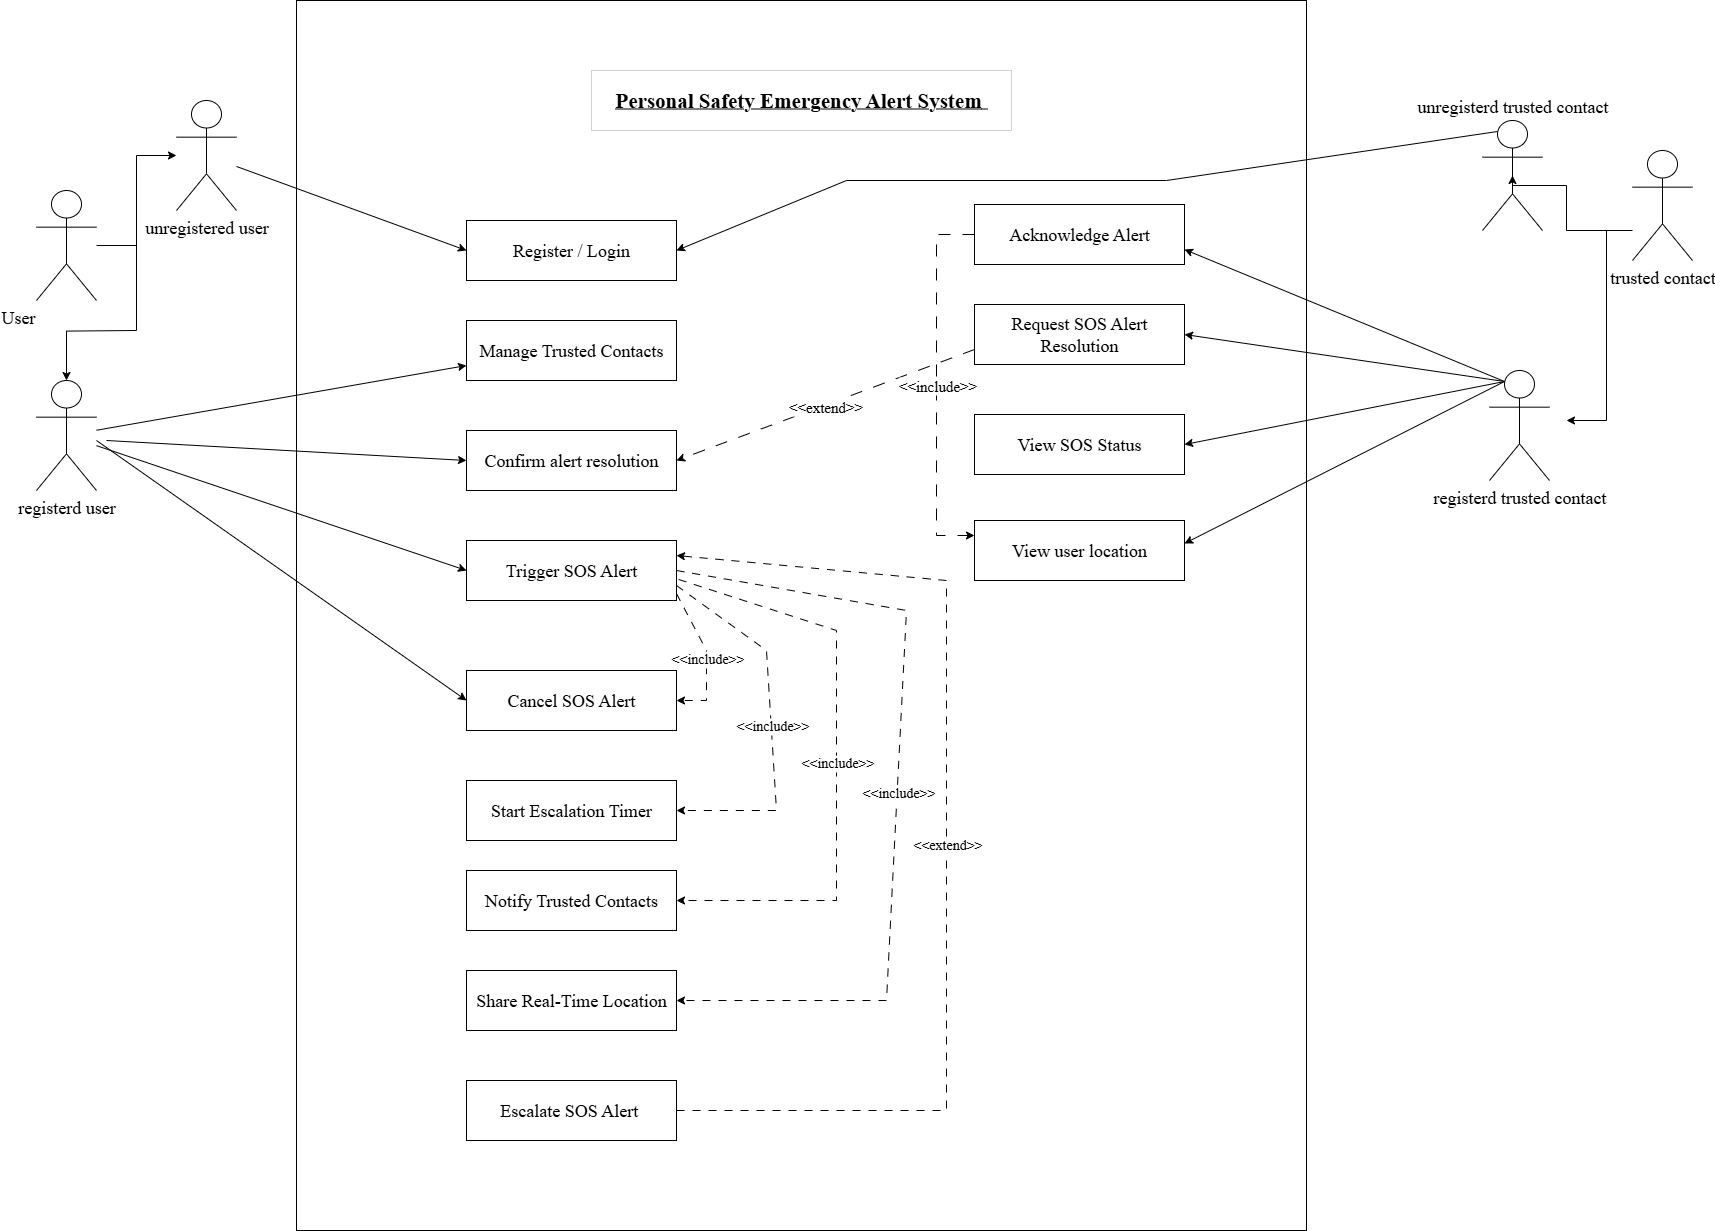

The diagram above was exported from draw.io. Its source (the exported page's mxGraphModel, read from the mxfile embedded in the PNG):
<mxGraphModel dx="2422" dy="2026" grid="1" gridSize="10" guides="1" tooltips="1" connect="1" arrows="1" fold="1" page="1" pageScale="1" pageWidth="850" pageHeight="1100" background="#FFFFFF" math="0" shadow="0">
  <root>
    <mxCell id="0" />
    <mxCell id="1" parent="0" />
    <mxCell id="HAiaOGB9TpV-FkRAcKHJ-16" value="" style="rounded=0;whiteSpace=wrap;html=1;labelPosition=center;verticalLabelPosition=top;align=center;verticalAlign=bottom;" vertex="1" parent="1">
      <mxGeometry x="-20" y="-190" width="1010" height="1230" as="geometry" />
    </mxCell>
    <mxCell id="HAiaOGB9TpV-FkRAcKHJ-3" value="&lt;font face=&quot;Times New Roman&quot; style=&quot;font-size: 18px;&quot;&gt;Register / Login&lt;/font&gt;" style="rounded=0;whiteSpace=wrap;html=1;" vertex="1" parent="1">
      <mxGeometry x="150" y="30" width="210" height="60" as="geometry" />
    </mxCell>
    <mxCell id="HAiaOGB9TpV-FkRAcKHJ-4" value="&lt;font face=&quot;Times New Roman&quot; style=&quot;font-size: 18px;&quot;&gt;Manage Trusted Contacts&lt;/font&gt;" style="rounded=0;whiteSpace=wrap;html=1;" vertex="1" parent="1">
      <mxGeometry x="150" y="130" width="210" height="60" as="geometry" />
    </mxCell>
    <mxCell id="HAiaOGB9TpV-FkRAcKHJ-5" value="&lt;font face=&quot;Times New Roman&quot; style=&quot;font-size: 18px;&quot;&gt;Trigger SOS Alert&lt;/font&gt;" style="rounded=0;whiteSpace=wrap;html=1;" vertex="1" parent="1">
      <mxGeometry x="150" y="350" width="210" height="60" as="geometry" />
    </mxCell>
    <mxCell id="HAiaOGB9TpV-FkRAcKHJ-6" value="&lt;font face=&quot;Times New Roman&quot; style=&quot;font-size: 18px;&quot;&gt;Start Escalation Timer&lt;/font&gt;" style="rounded=0;whiteSpace=wrap;html=1;" vertex="1" parent="1">
      <mxGeometry x="150" y="590" width="210" height="60" as="geometry" />
    </mxCell>
    <mxCell id="HAiaOGB9TpV-FkRAcKHJ-7" value="&lt;font face=&quot;Times New Roman&quot; style=&quot;font-size: 18px;&quot;&gt;Share Real-Time Location&lt;/font&gt;" style="rounded=0;whiteSpace=wrap;html=1;" vertex="1" parent="1">
      <mxGeometry x="150" y="780" width="210" height="60" as="geometry" />
    </mxCell>
    <mxCell id="HAiaOGB9TpV-FkRAcKHJ-8" value="&lt;font face=&quot;Times New Roman&quot; style=&quot;font-size: 18px;&quot;&gt;Notify Trusted Contacts&lt;/font&gt;" style="rounded=0;whiteSpace=wrap;html=1;" vertex="1" parent="1">
      <mxGeometry x="150" y="680" width="210" height="60" as="geometry" />
    </mxCell>
    <mxCell id="HAiaOGB9TpV-FkRAcKHJ-9" value="&lt;font face=&quot;Times New Roman&quot; style=&quot;font-size: 18px;&quot;&gt;Escalate SOS Alert&amp;nbsp;&lt;/font&gt;" style="rounded=0;whiteSpace=wrap;html=1;" vertex="1" parent="1">
      <mxGeometry x="150" y="890" width="210" height="60" as="geometry" />
    </mxCell>
    <mxCell id="HAiaOGB9TpV-FkRAcKHJ-10" value="&lt;font face=&quot;Times New Roman&quot; style=&quot;font-size: 18px;&quot;&gt;Request SOS Alert Resolution&lt;/font&gt;" style="rounded=0;whiteSpace=wrap;html=1;" vertex="1" parent="1">
      <mxGeometry x="658" y="114" width="210" height="60" as="geometry" />
    </mxCell>
    <mxCell id="HAiaOGB9TpV-FkRAcKHJ-11" value="&lt;font face=&quot;Times New Roman&quot; style=&quot;font-size: 18px;&quot;&gt;Acknowledge Alert&lt;/font&gt;" style="rounded=0;whiteSpace=wrap;html=1;" vertex="1" parent="1">
      <mxGeometry x="658" y="14" width="210" height="60" as="geometry" />
    </mxCell>
    <mxCell id="HAiaOGB9TpV-FkRAcKHJ-12" value="&lt;font style=&quot;font-size: 18px;&quot; face=&quot;Times New Roman&quot;&gt;View SOS Status&lt;/font&gt;" style="rounded=0;whiteSpace=wrap;html=1;" vertex="1" parent="1">
      <mxGeometry x="658" y="224" width="210" height="60" as="geometry" />
    </mxCell>
    <mxCell id="HAiaOGB9TpV-FkRAcKHJ-13" value="&lt;font face=&quot;Times New Roman&quot; style=&quot;font-size: 18px;&quot;&gt;Cancel SOS Alert&lt;/font&gt;" style="rounded=0;whiteSpace=wrap;html=1;" vertex="1" parent="1">
      <mxGeometry x="150" y="480" width="210" height="60" as="geometry" />
    </mxCell>
    <mxCell id="HAiaOGB9TpV-FkRAcKHJ-17" value="&lt;b&gt;&lt;u&gt;&lt;span style=&quot;line-height: 13.8px;&quot;&gt;&lt;font style=&quot;font-size: 21px;&quot; face=&quot;Times New Roman&quot;&gt;Personal Safety Emergency Alert System&lt;/font&gt;&lt;/span&gt;&lt;span style=&quot;font-size: 16pt; line-height: 24.5333px;&quot;&gt;&amp;nbsp;&lt;/span&gt;&lt;/u&gt;&lt;/b&gt;" style="rounded=0;whiteSpace=wrap;html=1;strokeWidth=0;" vertex="1" parent="1">
      <mxGeometry x="275" y="-120" width="420" height="60" as="geometry" />
    </mxCell>
    <mxCell id="HAiaOGB9TpV-FkRAcKHJ-26" value="" style="edgeStyle=orthogonalEdgeStyle;rounded=0;orthogonalLoop=1;jettySize=auto;html=1;" edge="1" parent="1" source="HAiaOGB9TpV-FkRAcKHJ-22" target="HAiaOGB9TpV-FkRAcKHJ-25">
      <mxGeometry relative="1" as="geometry" />
    </mxCell>
    <mxCell id="HAiaOGB9TpV-FkRAcKHJ-28" value="" style="edgeStyle=orthogonalEdgeStyle;rounded=0;orthogonalLoop=1;jettySize=auto;html=1;" edge="1" parent="1" target="HAiaOGB9TpV-FkRAcKHJ-27">
      <mxGeometry relative="1" as="geometry">
        <mxPoint x="-180" y="140" as="sourcePoint" />
      </mxGeometry>
    </mxCell>
    <mxCell id="HAiaOGB9TpV-FkRAcKHJ-22" value="&lt;font face=&quot;Times New Roman&quot; style=&quot;font-size: 18px;&quot;&gt;User&lt;/font&gt;" style="shape=umlActor;verticalLabelPosition=bottom;verticalAlign=top;html=1;outlineConnect=0;labelPosition=left;align=right;" vertex="1" parent="1">
      <mxGeometry x="-280" width="60" height="110" as="geometry" />
    </mxCell>
    <mxCell id="HAiaOGB9TpV-FkRAcKHJ-25" value="&lt;font face=&quot;Times New Roman&quot; style=&quot;font-size: 18px;&quot;&gt;unregistered user&lt;/font&gt;" style="shape=umlActor;verticalLabelPosition=bottom;verticalAlign=top;html=1;outlineConnect=0;" vertex="1" parent="1">
      <mxGeometry x="-140" y="-90" width="60" height="110" as="geometry" />
    </mxCell>
    <mxCell id="HAiaOGB9TpV-FkRAcKHJ-27" value="&lt;font face=&quot;Times New Roman&quot; style=&quot;font-size: 18px;&quot;&gt;registerd user&lt;/font&gt;" style="shape=umlActor;verticalLabelPosition=bottom;verticalAlign=top;html=1;outlineConnect=0;" vertex="1" parent="1">
      <mxGeometry x="-280" y="190" width="60" height="110" as="geometry" />
    </mxCell>
    <mxCell id="HAiaOGB9TpV-FkRAcKHJ-29" value="" style="endArrow=none;html=1;rounded=0;" edge="1" parent="1">
      <mxGeometry width="50" height="50" relative="1" as="geometry">
        <mxPoint x="-180" y="140" as="sourcePoint" />
        <mxPoint x="-180" y="50" as="targetPoint" />
        <Array as="points">
          <mxPoint x="-180" y="140" />
        </Array>
      </mxGeometry>
    </mxCell>
    <mxCell id="HAiaOGB9TpV-FkRAcKHJ-33" value="" style="edgeStyle=orthogonalEdgeStyle;rounded=0;orthogonalLoop=1;jettySize=auto;html=1;entryX=0.5;entryY=0.5;entryDx=0;entryDy=0;entryPerimeter=0;" edge="1" parent="1" source="HAiaOGB9TpV-FkRAcKHJ-35" target="HAiaOGB9TpV-FkRAcKHJ-34">
      <mxGeometry relative="1" as="geometry">
        <Array as="points">
          <mxPoint x="1250" y="40" />
          <mxPoint x="1250" y="-5" />
          <mxPoint x="1196" y="-5" />
        </Array>
      </mxGeometry>
    </mxCell>
    <mxCell id="HAiaOGB9TpV-FkRAcKHJ-34" value="&lt;font face=&quot;Times New Roman&quot;&gt;&lt;span style=&quot;font-size: 18px;&quot;&gt;unregisterd trusted contact&lt;/span&gt;&lt;/font&gt;" style="shape=umlActor;verticalLabelPosition=top;verticalAlign=bottom;html=1;outlineConnect=0;labelPosition=center;align=center;" vertex="1" parent="1">
      <mxGeometry x="1166" y="-70" width="60" height="110" as="geometry" />
    </mxCell>
    <mxCell id="HAiaOGB9TpV-FkRAcKHJ-35" value="&lt;font face=&quot;Times New Roman&quot;&gt;&lt;span style=&quot;font-size: 18px;&quot;&gt;trusted contact&lt;/span&gt;&lt;/font&gt;" style="shape=umlActor;verticalLabelPosition=bottom;verticalAlign=top;html=1;outlineConnect=0;" vertex="1" parent="1">
      <mxGeometry x="1316" y="-40" width="60" height="110" as="geometry" />
    </mxCell>
    <mxCell id="HAiaOGB9TpV-FkRAcKHJ-36" value="&lt;font face=&quot;Times New Roman&quot; style=&quot;font-size: 18px;&quot;&gt;registerd trusted contact&lt;/font&gt;" style="shape=umlActor;verticalLabelPosition=bottom;verticalAlign=top;html=1;outlineConnect=0;" vertex="1" parent="1">
      <mxGeometry x="1173" y="180" width="60" height="110" as="geometry" />
    </mxCell>
    <mxCell id="HAiaOGB9TpV-FkRAcKHJ-38" value="" style="endArrow=classic;html=1;rounded=0;" edge="1" parent="1">
      <mxGeometry width="50" height="50" relative="1" as="geometry">
        <mxPoint x="1290" y="40" as="sourcePoint" />
        <mxPoint x="1250" y="230" as="targetPoint" />
        <Array as="points">
          <mxPoint x="1290" y="230" />
        </Array>
      </mxGeometry>
    </mxCell>
    <mxCell id="HAiaOGB9TpV-FkRAcKHJ-44" value="" style="endArrow=classic;html=1;rounded=0;entryX=0;entryY=0.5;entryDx=0;entryDy=0;" edge="1" parent="1" source="HAiaOGB9TpV-FkRAcKHJ-25" target="HAiaOGB9TpV-FkRAcKHJ-3">
      <mxGeometry width="50" height="50" relative="1" as="geometry">
        <mxPoint x="50" y="160" as="sourcePoint" />
        <mxPoint x="100" y="110" as="targetPoint" />
      </mxGeometry>
    </mxCell>
    <mxCell id="HAiaOGB9TpV-FkRAcKHJ-45" value="" style="endArrow=classic;html=1;rounded=0;entryX=0;entryY=0.75;entryDx=0;entryDy=0;" edge="1" parent="1" source="HAiaOGB9TpV-FkRAcKHJ-27" target="HAiaOGB9TpV-FkRAcKHJ-4">
      <mxGeometry width="50" height="50" relative="1" as="geometry">
        <mxPoint x="60" y="340" as="sourcePoint" />
        <mxPoint x="110" y="290" as="targetPoint" />
      </mxGeometry>
    </mxCell>
    <mxCell id="HAiaOGB9TpV-FkRAcKHJ-46" value="" style="endArrow=classic;html=1;rounded=0;entryX=0;entryY=0.5;entryDx=0;entryDy=0;" edge="1" parent="1" source="HAiaOGB9TpV-FkRAcKHJ-27" target="HAiaOGB9TpV-FkRAcKHJ-5">
      <mxGeometry width="50" height="50" relative="1" as="geometry">
        <mxPoint x="-210" y="335" as="sourcePoint" />
        <mxPoint x="150" y="270" as="targetPoint" />
      </mxGeometry>
    </mxCell>
    <mxCell id="HAiaOGB9TpV-FkRAcKHJ-47" value="" style="endArrow=classic;html=1;rounded=0;entryX=0;entryY=0.5;entryDx=0;entryDy=0;" edge="1" parent="1" target="HAiaOGB9TpV-FkRAcKHJ-13">
      <mxGeometry width="50" height="50" relative="1" as="geometry">
        <mxPoint x="-220" y="250" as="sourcePoint" />
        <mxPoint x="410" y="390" as="targetPoint" />
      </mxGeometry>
    </mxCell>
    <mxCell id="HAiaOGB9TpV-FkRAcKHJ-50" value="" style="endArrow=classic;html=1;rounded=0;entryX=1;entryY=0.5;entryDx=0;entryDy=0;exitX=0.25;exitY=0.1;exitDx=0;exitDy=0;exitPerimeter=0;" edge="1" parent="1" source="HAiaOGB9TpV-FkRAcKHJ-34" target="HAiaOGB9TpV-FkRAcKHJ-3">
      <mxGeometry width="50" height="50" relative="1" as="geometry">
        <mxPoint x="360" y="375" as="sourcePoint" />
        <mxPoint x="740" y="-20" as="targetPoint" />
        <Array as="points">
          <mxPoint x="850" y="-10" />
          <mxPoint x="530" y="-10" />
        </Array>
      </mxGeometry>
    </mxCell>
    <mxCell id="HAiaOGB9TpV-FkRAcKHJ-51" value="" style="endArrow=classic;html=1;rounded=0;entryX=1;entryY=0.75;entryDx=0;entryDy=0;exitX=0.25;exitY=0.1;exitDx=0;exitDy=0;exitPerimeter=0;" edge="1" parent="1" source="HAiaOGB9TpV-FkRAcKHJ-36" target="HAiaOGB9TpV-FkRAcKHJ-11">
      <mxGeometry width="50" height="50" relative="1" as="geometry">
        <mxPoint x="660" y="395" as="sourcePoint" />
        <mxPoint x="1030" y="330" as="targetPoint" />
      </mxGeometry>
    </mxCell>
    <mxCell id="HAiaOGB9TpV-FkRAcKHJ-52" value="" style="endArrow=classic;html=1;rounded=0;entryX=1;entryY=0.5;entryDx=0;entryDy=0;exitX=0.25;exitY=0.1;exitDx=0;exitDy=0;exitPerimeter=0;" edge="1" parent="1" source="HAiaOGB9TpV-FkRAcKHJ-36" target="HAiaOGB9TpV-FkRAcKHJ-10">
      <mxGeometry width="50" height="50" relative="1" as="geometry">
        <mxPoint x="760" y="275" as="sourcePoint" />
        <mxPoint x="1130" y="210" as="targetPoint" />
      </mxGeometry>
    </mxCell>
    <mxCell id="HAiaOGB9TpV-FkRAcKHJ-53" value="" style="endArrow=classic;html=1;rounded=0;entryX=1;entryY=0.5;entryDx=0;entryDy=0;exitX=0.25;exitY=0.1;exitDx=0;exitDy=0;exitPerimeter=0;" edge="1" parent="1" source="HAiaOGB9TpV-FkRAcKHJ-36" target="HAiaOGB9TpV-FkRAcKHJ-12">
      <mxGeometry width="50" height="50" relative="1" as="geometry">
        <mxPoint x="990" y="405" as="sourcePoint" />
        <mxPoint x="1360" y="340" as="targetPoint" />
      </mxGeometry>
    </mxCell>
    <mxCell id="HAiaOGB9TpV-FkRAcKHJ-55" value="" style="endArrow=classic;html=1;rounded=0;entryX=1;entryY=0.25;entryDx=0;entryDy=0;exitX=1;exitY=0.5;exitDx=0;exitDy=0;dashed=1;dashPattern=8 8;" edge="1" parent="1" source="HAiaOGB9TpV-FkRAcKHJ-9" target="HAiaOGB9TpV-FkRAcKHJ-5">
      <mxGeometry relative="1" as="geometry">
        <mxPoint x="130" y="620" as="sourcePoint" />
        <mxPoint x="230" y="620" as="targetPoint" />
        <Array as="points">
          <mxPoint x="630" y="920" />
          <mxPoint x="630" y="600" />
          <mxPoint x="630" y="490" />
          <mxPoint x="630" y="390" />
        </Array>
      </mxGeometry>
    </mxCell>
    <mxCell id="HAiaOGB9TpV-FkRAcKHJ-56" value="&lt;font face=&quot;Times New Roman&quot; style=&quot;font-size: 14px;&quot;&gt;&amp;lt;&amp;lt;extend&amp;gt;&amp;gt;&lt;/font&gt;" style="edgeLabel;resizable=0;html=1;;align=center;verticalAlign=middle;" connectable="0" vertex="1" parent="HAiaOGB9TpV-FkRAcKHJ-55">
      <mxGeometry relative="1" as="geometry" />
    </mxCell>
    <mxCell id="HAiaOGB9TpV-FkRAcKHJ-58" value="&lt;font style=&quot;font-size: 18px;&quot; face=&quot;Times New Roman&quot;&gt;View user location&lt;/font&gt;" style="rounded=0;whiteSpace=wrap;html=1;" vertex="1" parent="1">
      <mxGeometry x="658" y="330" width="210" height="60" as="geometry" />
    </mxCell>
    <mxCell id="HAiaOGB9TpV-FkRAcKHJ-59" value="" style="endArrow=classic;html=1;rounded=0;entryX=1;entryY=0.5;entryDx=0;entryDy=0;exitX=0.25;exitY=0.1;exitDx=0;exitDy=0;exitPerimeter=0;" edge="1" parent="1" source="HAiaOGB9TpV-FkRAcKHJ-36">
      <mxGeometry width="50" height="50" relative="1" as="geometry">
        <mxPoint x="1188" y="290" as="sourcePoint" />
        <mxPoint x="868" y="353" as="targetPoint" />
      </mxGeometry>
    </mxCell>
    <mxCell id="HAiaOGB9TpV-FkRAcKHJ-61" value="" style="endArrow=classic;html=1;rounded=0;exitX=1;exitY=0.5;exitDx=0;exitDy=0;dashed=1;dashPattern=8 8;entryX=1;entryY=0.5;entryDx=0;entryDy=0;" edge="1" parent="1" source="HAiaOGB9TpV-FkRAcKHJ-5" target="HAiaOGB9TpV-FkRAcKHJ-7">
      <mxGeometry relative="1" as="geometry">
        <mxPoint x="350" y="940" as="sourcePoint" />
        <mxPoint x="370" y="415" as="targetPoint" />
        <Array as="points">
          <mxPoint x="590" y="420" />
          <mxPoint x="570" y="810" />
        </Array>
      </mxGeometry>
    </mxCell>
    <mxCell id="HAiaOGB9TpV-FkRAcKHJ-62" value="&lt;font face=&quot;Times New Roman&quot; style=&quot;font-size: 14px;&quot;&gt;&amp;lt;&amp;lt;include&amp;gt;&amp;gt;&lt;/font&gt;" style="edgeLabel;resizable=0;html=1;;align=center;verticalAlign=middle;" connectable="0" vertex="1" parent="HAiaOGB9TpV-FkRAcKHJ-61">
      <mxGeometry relative="1" as="geometry" />
    </mxCell>
    <mxCell id="HAiaOGB9TpV-FkRAcKHJ-63" value="" style="endArrow=classic;html=1;rounded=0;exitX=1.01;exitY=0.649;exitDx=0;exitDy=0;dashed=1;dashPattern=8 8;entryX=1;entryY=0.5;entryDx=0;entryDy=0;exitPerimeter=0;" edge="1" parent="1" source="HAiaOGB9TpV-FkRAcKHJ-5" target="HAiaOGB9TpV-FkRAcKHJ-8">
      <mxGeometry relative="1" as="geometry">
        <mxPoint x="360" y="820" as="sourcePoint" />
        <mxPoint x="360" y="420" as="targetPoint" />
        <Array as="points">
          <mxPoint x="520" y="440" />
          <mxPoint x="520" y="710" />
        </Array>
      </mxGeometry>
    </mxCell>
    <mxCell id="HAiaOGB9TpV-FkRAcKHJ-64" value="&lt;font face=&quot;Times New Roman&quot; style=&quot;font-size: 14px;&quot;&gt;&amp;lt;&amp;lt;include&amp;gt;&amp;gt;&lt;/font&gt;" style="edgeLabel;resizable=0;html=1;;align=center;verticalAlign=middle;" connectable="0" vertex="1" parent="HAiaOGB9TpV-FkRAcKHJ-63">
      <mxGeometry relative="1" as="geometry" />
    </mxCell>
    <mxCell id="HAiaOGB9TpV-FkRAcKHJ-65" value="" style="endArrow=classic;html=1;rounded=0;exitX=1;exitY=0.75;exitDx=0;exitDy=0;dashed=1;dashPattern=8 8;entryX=1;entryY=0.5;entryDx=0;entryDy=0;" edge="1" parent="1" source="HAiaOGB9TpV-FkRAcKHJ-5" target="HAiaOGB9TpV-FkRAcKHJ-6">
      <mxGeometry relative="1" as="geometry">
        <mxPoint x="360" y="739" as="sourcePoint" />
        <mxPoint x="360" y="434" as="targetPoint" />
        <Array as="points">
          <mxPoint x="450" y="460" />
          <mxPoint x="460" y="620" />
        </Array>
      </mxGeometry>
    </mxCell>
    <mxCell id="HAiaOGB9TpV-FkRAcKHJ-66" value="&lt;font face=&quot;Times New Roman&quot; style=&quot;font-size: 14px;&quot;&gt;&amp;lt;&amp;lt;include&amp;gt;&amp;gt;&lt;/font&gt;" style="edgeLabel;resizable=0;html=1;;align=center;verticalAlign=middle;" connectable="0" vertex="1" parent="HAiaOGB9TpV-FkRAcKHJ-65">
      <mxGeometry relative="1" as="geometry" />
    </mxCell>
    <mxCell id="HAiaOGB9TpV-FkRAcKHJ-69" value="" style="endArrow=classic;html=1;rounded=0;exitX=1;exitY=0.886;exitDx=0;exitDy=0;dashed=1;dashPattern=8 8;entryX=1;entryY=0.5;entryDx=0;entryDy=0;exitPerimeter=0;" edge="1" parent="1" source="HAiaOGB9TpV-FkRAcKHJ-5" target="HAiaOGB9TpV-FkRAcKHJ-13">
      <mxGeometry relative="1" as="geometry">
        <mxPoint x="320" y="635" as="sourcePoint" />
        <mxPoint x="320" y="440" as="targetPoint" />
        <Array as="points">
          <mxPoint x="390" y="460" />
          <mxPoint x="390" y="510" />
        </Array>
      </mxGeometry>
    </mxCell>
    <mxCell id="HAiaOGB9TpV-FkRAcKHJ-70" value="&lt;font face=&quot;Times New Roman&quot; style=&quot;font-size: 14px;&quot;&gt;&amp;lt;&amp;lt;include&amp;gt;&amp;gt;&lt;/font&gt;" style="edgeLabel;resizable=0;html=1;;align=center;verticalAlign=middle;" connectable="0" vertex="1" parent="HAiaOGB9TpV-FkRAcKHJ-69">
      <mxGeometry relative="1" as="geometry" />
    </mxCell>
    <mxCell id="HAiaOGB9TpV-FkRAcKHJ-71" value="&lt;font face=&quot;Times New Roman&quot; style=&quot;font-size: 18px;&quot;&gt;Confirm alert resolution&lt;/font&gt;" style="rounded=0;whiteSpace=wrap;html=1;" vertex="1" parent="1">
      <mxGeometry x="150" y="240" width="210" height="60" as="geometry" />
    </mxCell>
    <mxCell id="HAiaOGB9TpV-FkRAcKHJ-72" value="" style="endArrow=classic;html=1;rounded=0;entryX=1;entryY=0.5;entryDx=0;entryDy=0;exitX=0;exitY=0.75;exitDx=0;exitDy=0;dashed=1;dashPattern=12 12;" edge="1" parent="1" source="HAiaOGB9TpV-FkRAcKHJ-10" target="HAiaOGB9TpV-FkRAcKHJ-71">
      <mxGeometry relative="1" as="geometry">
        <mxPoint x="340" y="300" as="sourcePoint" />
        <mxPoint x="440" y="300" as="targetPoint" />
      </mxGeometry>
    </mxCell>
    <mxCell id="HAiaOGB9TpV-FkRAcKHJ-73" value="&lt;font face=&quot;Times New Roman&quot; style=&quot;font-size: 15px;&quot;&gt;&amp;lt;&amp;lt;extend&amp;gt;&amp;gt;&lt;/font&gt;" style="edgeLabel;resizable=0;html=1;;align=center;verticalAlign=middle;" connectable="0" vertex="1" parent="HAiaOGB9TpV-FkRAcKHJ-72">
      <mxGeometry relative="1" as="geometry" />
    </mxCell>
    <mxCell id="HAiaOGB9TpV-FkRAcKHJ-74" value="" style="endArrow=classic;html=1;rounded=0;entryX=0;entryY=0.5;entryDx=0;entryDy=0;" edge="1" parent="1" target="HAiaOGB9TpV-FkRAcKHJ-71">
      <mxGeometry width="50" height="50" relative="1" as="geometry">
        <mxPoint x="-210" y="250" as="sourcePoint" />
        <mxPoint x="230" y="220" as="targetPoint" />
      </mxGeometry>
    </mxCell>
    <mxCell id="HAiaOGB9TpV-FkRAcKHJ-75" value="" style="endArrow=classic;html=1;rounded=0;entryX=0;entryY=0.25;entryDx=0;entryDy=0;exitX=0;exitY=0.5;exitDx=0;exitDy=0;dashed=1;dashPattern=12 12;" edge="1" parent="1" source="HAiaOGB9TpV-FkRAcKHJ-11" target="HAiaOGB9TpV-FkRAcKHJ-58">
      <mxGeometry relative="1" as="geometry">
        <mxPoint x="868" y="180" as="sourcePoint" />
        <mxPoint x="570" y="291" as="targetPoint" />
        <Array as="points">
          <mxPoint x="620" y="44" />
          <mxPoint x="620" y="345" />
        </Array>
      </mxGeometry>
    </mxCell>
    <mxCell id="HAiaOGB9TpV-FkRAcKHJ-76" value="&lt;font face=&quot;Times New Roman&quot; style=&quot;font-size: 15px;&quot;&gt;&amp;lt;&amp;lt;include&amp;gt;&amp;gt;&lt;/font&gt;" style="edgeLabel;resizable=0;html=1;;align=center;verticalAlign=middle;" connectable="0" vertex="1" parent="HAiaOGB9TpV-FkRAcKHJ-75">
      <mxGeometry relative="1" as="geometry" />
    </mxCell>
  </root>
</mxGraphModel>